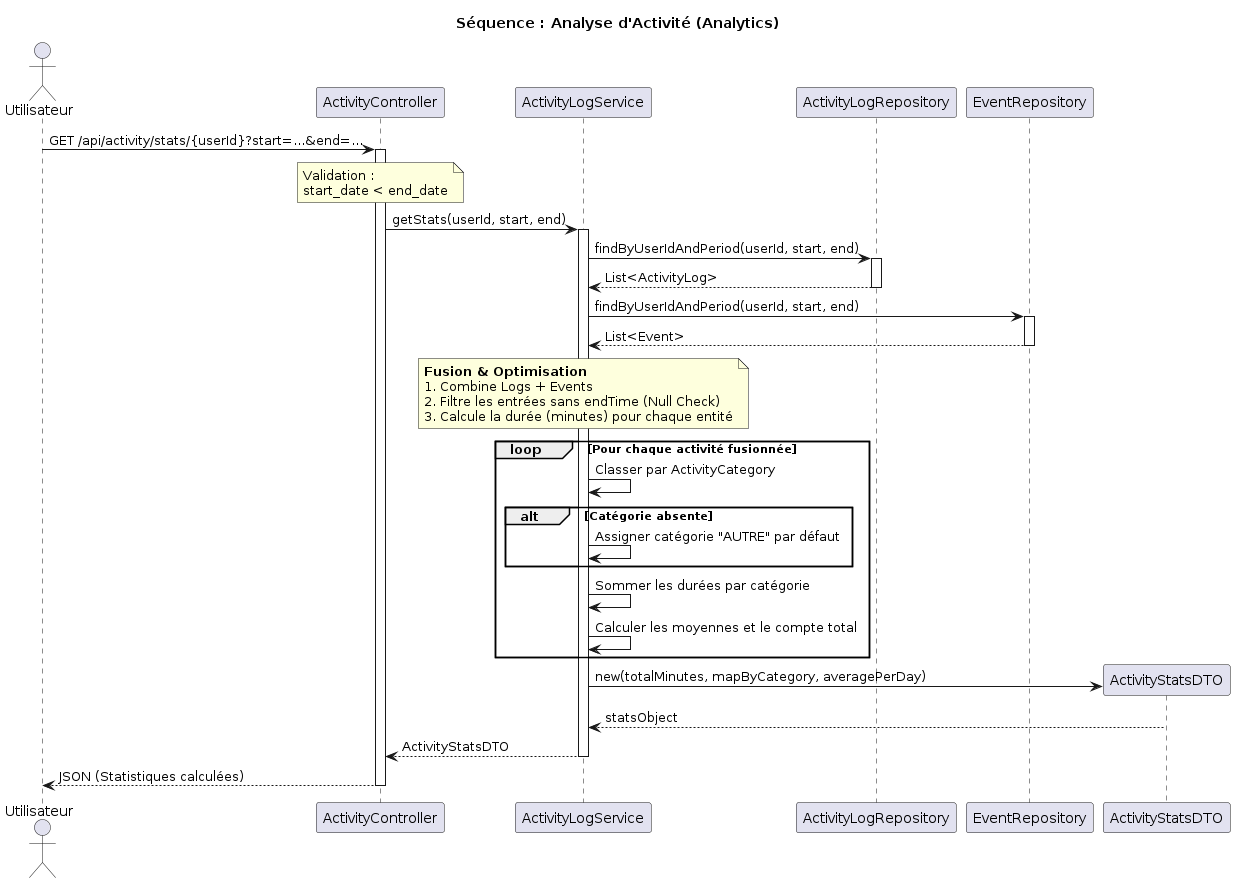

The diagram above was rendered by PlantUML. Its source (embedded in the PNG):
@startuml
title Séquence : Analyse d'Activité (Analytics)

actor Utilisateur
participant "ActivityController" as Ctrl
participant "ActivityLogService" as Service
participant "ActivityLogRepository" as LogRepo
participant "EventRepository" as EventRepo
participant "ActivityStatsDTO" as DTO

Utilisateur -> Ctrl : GET /api/activity/stats/{userId}?start=...&end=...
activate Ctrl

note over Ctrl : Validation : \nstart_date < end_date

Ctrl -> Service : getStats(userId, start, end)
activate Service

Service -> LogRepo : findByUserIdAndPeriod(userId, start, end)
activate LogRepo
LogRepo --> Service : List<ActivityLog>
deactivate LogRepo

Service -> EventRepo : findByUserIdAndPeriod(userId, start, end)
activate EventRepo
EventRepo --> Service : List<Event>
deactivate EventRepo

note over Service : **Fusion & Optimisation**\n1. Combine Logs + Events\n2. Filtre les entrées sans endTime (Null Check)\n3. Calcule la durée (minutes) pour chaque entité

loop Pour chaque activité fusionnée
    Service -> Service : Classer par ActivityCategory
    alt Catégorie absente
        Service -> Service : Assigner catégorie "AUTRE" par défaut
    end
    
    Service -> Service : Sommer les durées par catégorie
    Service -> Service : Calculer les moyennes et le compte total
end

create DTO
Service -> DTO : new(totalMinutes, mapByCategory, averagePerDay)
DTO --> Service : statsObject

Service --> Ctrl : ActivityStatsDTO
deactivate Service

Ctrl --> Utilisateur : JSON (Statistiques calculées)
deactivate Ctrl

@enduml